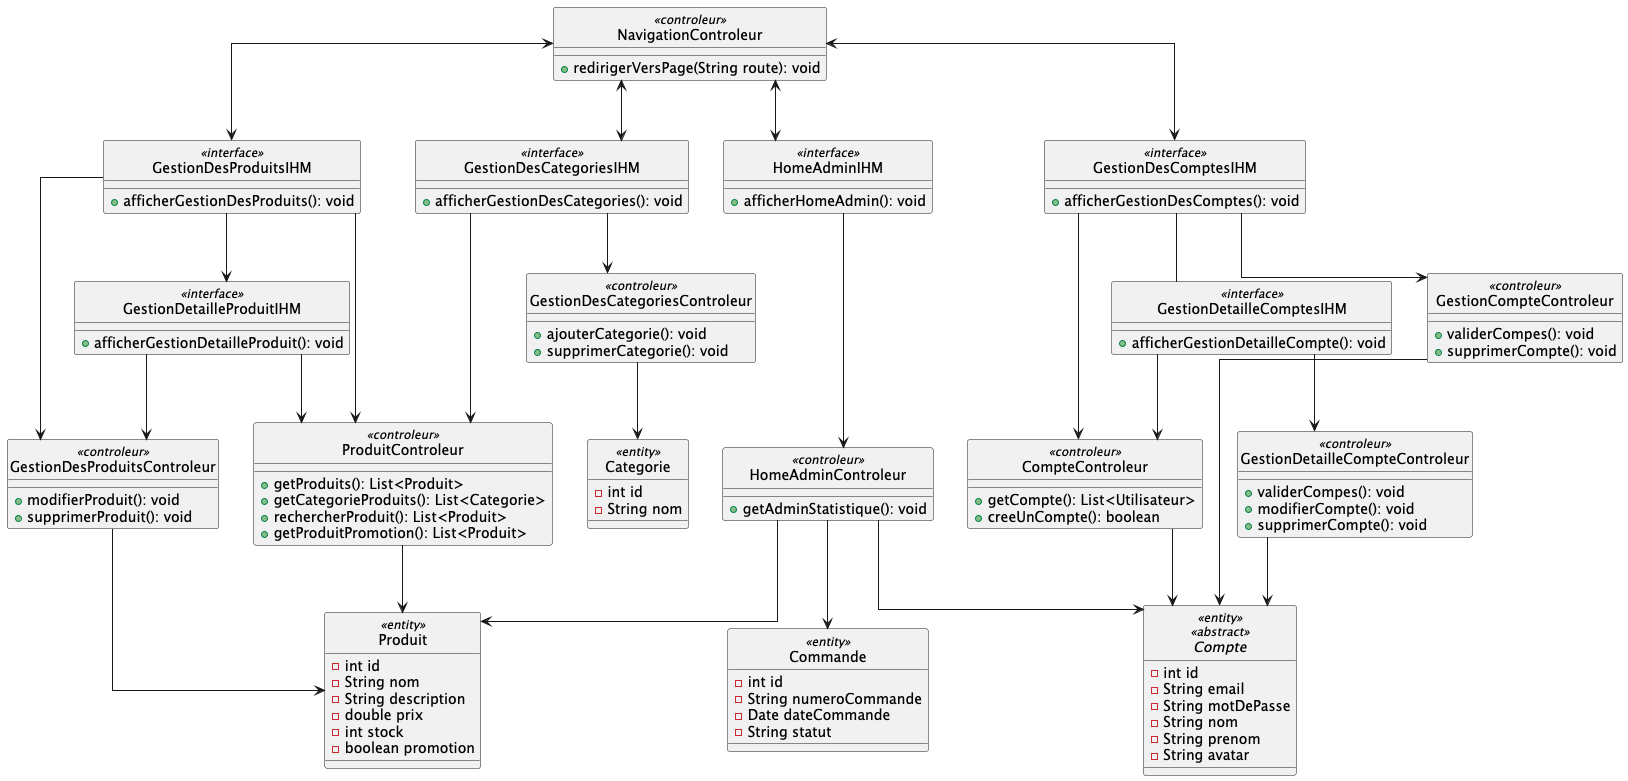

The diagram above was rendered by PlantUML. Its source (embedded in the PNG):
@startuml
hide circle
skinparam linetype ortho
skinparam lineStyle jumps

'------------------- IHM -------------------'

class GestionDesProduitsIHM <<interface>>{
    + afficherGestionDesProduits(): void
}

class GestionDesComptesIHM <<interface>>{
    + afficherGestionDesComptes(): void
}
class GestionDetailleComptesIHM <<interface>>{
    + afficherGestionDetailleCompte(): void
}

class GestionDesCategoriesIHM <<interface>>{
    + afficherGestionDesCategories(): void
}

class GestionDetailleProduitIHM <<interface>>{
    + afficherGestionDetailleProduit(): void
}

class HomeAdminIHM <<interface>>{
    + afficherHomeAdmin(): void
}

'------------------- Contrôleur -------------------'

class CompteControleur <<controleur>>{
    + getCompte(): List<Utilisateur>
    + creeUnCompte(): boolean
}
class ProduitControleur <<controleur>>{
    + getProduits(): List<Produit>
    + getCategorieProduits(): List<Categorie>
    + rechercherProduit(): List<Produit>
    + getProduitPromotion(): List<Produit>
}
class NavigationControleur <<controleur>>{
    + redirigerVersPage(String route): void
}
class HomeAdminControleur <<controleur>>{
    + getAdminStatistique(): void
}
class GestionDesProduitsControleur <<controleur>>{
    + modifierProduit(): void
    + supprimerProduit(): void
}
class GestionCompteControleur <<controleur>>{
    + validerCompes(): void
    + supprimerCompte(): void

}
class GestionDetailleCompteControleur <<controleur>>{
    + validerCompes(): void
    + modifierCompte(): void
    + supprimerCompte(): void
}
class GestionDesCategoriesControleur <<controleur>>{
    + ajouterCategorie(): void
    + supprimerCategorie(): void
}

'-------------------Laison-------------------'
NavigationControleur <--> HomeAdminIHM
NavigationControleur <--> GestionDesProduitsIHM
NavigationControleur <--> GestionDesComptesIHM
NavigationControleur <--> GestionDesCategoriesIHM

CompteControleur --> Compte

ProduitControleur --> Produit

HomeAdminIHM --> HomeAdminControleur
HomeAdminControleur --> Produit
HomeAdminControleur --> Compte
HomeAdminControleur --> Commande

GestionDesProduitsIHM --> ProduitControleur
GestionDesProduitsIHM --> GestionDesProduitsControleur
GestionDesProduitsIHM --> GestionDetailleProduitIHM
GestionDesComptesIHM -- GestionDetailleComptesIHM

GestionDesProduitsControleur --> Produit

GestionDetailleProduitIHM --> ProduitControleur
GestionDetailleProduitIHM --> GestionDesProduitsControleur

GestionDesComptesIHM --> CompteControleur
GestionDesComptesIHM --> GestionCompteControleur

GestionCompteControleur --> Compte

GestionDetailleComptesIHM --> CompteControleur
GestionDetailleComptesIHM --> GestionDetailleCompteControleur

GestionDetailleCompteControleur --> Compte

GestionDesCategoriesIHM --> ProduitControleur
GestionDesCategoriesIHM --> GestionDesCategoriesControleur
GestionDesCategoriesControleur --> Categorie

'------------------- Class / Entity -------------------'

abstract class Compte <<entity>><<abstract>> {
    - int id
    - String email
    - String motDePasse
    - String nom
    - String prenom
    - String avatar
}
class Produit <<entity>>{
    - int id
    - String nom
    - String description
    - double prix
    - int stock
    - boolean promotion
}
class Commande <<entity>> {
    - int id
    - String numeroCommande
    - Date dateCommande
    - String statut
}
class Categorie <<entity>> {
    - int id
    - String nom
}

@enduml